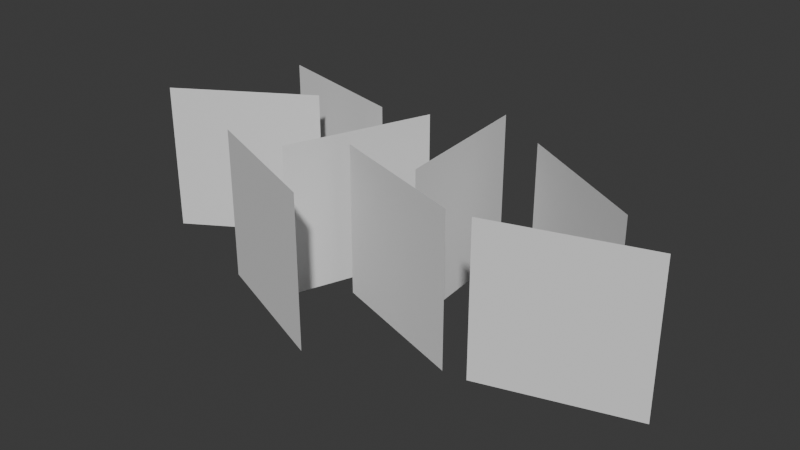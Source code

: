 # Source: more-grass.blend  (saved by Blender 4.2.66; exported with 4.5.12 LTS)
import bpy
from mathutils import Matrix  # noqa: F401  (used for matrix-valued properties, if any)

bpy.ops.wm.read_factory_settings(use_empty=True)
scene = bpy.context.scene
scene.name = 'Scene'

# ---- collections
col_collection = bpy.data.collections.new('Collection'); scene.collection.children.link(col_collection)

# ---- world
world_world = bpy.data.worlds.new('World'); scene.world = world_world
world_world.use_nodes = True; world_world.node_tree.nodes.clear()
_N = world_world.node_tree.nodes; _L = world_world.node_tree.links
n0 = _N.new('ShaderNodeOutputWorld'); n0.name = 'World Output'; n0.location = (300, 300)
n1 = _N.new('ShaderNodeBackground'); n1.name = 'Background'; n1.location = (10, 300)
n1.inputs[0].default_value = (0.05088, 0.05088, 0.05088, 1.0)
_L.new(n1.outputs[0], n0.inputs[0])
n0.is_active_output = True
world_world.color = (0.05088, 0.05088, 0.05088)
world_world.sun_shadow_jitter_overblur = 0.0

# ---- meshes
me_plane_007 = bpy.data.meshes.new('Plane.007')
me_plane_007.from_pydata([(-0.8184, 1.652, 0.0), (-1.514, -0.2232, 0.0), (-0.8184, 1.652, 2.0), (-1.514, -0.2232, 2.0), (-0.9489, 0.3155, 0.0), (0.9489, -0.3155, 0.0), (-0.9489, 0.3155, 2.0), (0.9489, -0.3155, 2.0), (1.263, -0.2886, 0.0), (3.178, 0.2886, 0.0), (1.263, -0.2886, 2.0), (3.178, 0.2886, 2.0), (-0.08779, 2.245, -1.192e-07), (0.08779, 0.2529, -1.192e-07), (-0.08779, 2.245, 2.0), (0.08779, 0.2529, 2.0), (0.7137, 1.741, 0.0), (2.455, 0.7571, 0.0), (0.7137, 1.741, 2.0), (2.455, 0.7571, 2.0), (-4.036, 0.2113, -1.192e-07), (-2.331, 1.257, 0.0), (-4.036, 0.2113, 2.0), (-2.331, 1.257, 2.0), (-2.38, -0.2826, 0.0), (-0.5262, -1.033, -1.192e-07), (-2.38, -0.2826, 2.0), (-0.5262, -1.033, 2.0), (-1.432, 1.46, 0.0), (-3.37, 1.955, 0.0), (-1.432, 1.46, 2.0), (-3.37, 1.955, 2.0)], [], [(0, 1, 3, 2), (4, 5, 7, 6), (8, 9, 11, 10), (12, 13, 15, 14), (16, 17, 19, 18), (20, 21, 23, 22), (24, 25, 27, 26), (28, 29, 31, 30)])
_uv = me_plane_007.uv_layers.new(name='UVMap')
_uv.uv.foreach_set('vector', [0.0, 0.0, 1.0, 0.0, 1.0, 1.0, 0.0, 1.0, 0.0, 0.0, 1.0, 0.0, 1.0, 1.0, 0.0, 1.0, 0.0, 0.0, 1.0, 0.0, 1.0, 1.0, 0.0, 1.0, 0.0, 0.0, 1.0, 0.0, 1.0, 1.0, 0.0, 1.0, 0.0, 0.0, 1.0, 0.0, 1.0, 1.0, 0.0, 1.0, 0.0, 0.0, 1.0, 0.0, 1.0, 1.0, 0.0, 1.0, 0.0, 0.0, 1.0, 0.0, 1.0, 1.0, 0.0, 1.0, 0.0, 0.0, 1.0, 0.0, 1.0, 1.0, 0.0, 1.0])
me_plane_007.update()

# ---- objects
ob_plane_007 = bpy.data.objects.new('Plane.007', me_plane_007)

# ---- transforms, parenting, visibility, modifiers, constraints
ob_plane_007.location = (0.0, 0.0, 0.0)

# ---- collection membership
col_collection.objects.link(ob_plane_007)

# ---- scene / render settings (as saved in the file)
scene.frame_start = 1; scene.frame_end = 250; scene.frame_set(1)
scene.render.engine = 'BLENDER_EEVEE_NEXT'
bpy.context.view_layer.update()

# ---- added for rendering (the .blend has no active camera and no usable light): camera, sun
cam_auto = bpy.data.cameras.new('AutoCamera')
cam_auto.lens = 50.0
cam_auto.sensor_width = 36.0
cam_auto.clip_end = 1000.0
ob_auto_camera = bpy.data.objects.new('AutoCamera', cam_auto)
scene.collection.objects.link(ob_auto_camera)
ob_auto_camera.location = (7.1326, -8.46771, 7.04919)
ob_auto_camera.rotation_euler = (1.09748, -7.21219e-08, 0.694738)
scene.camera = ob_auto_camera
light_auto_sun = bpy.data.lights.new('AutoSun', 'SUN')
light_auto_sun.energy = 3.0
light_auto_sun.angle = 0.0523599
ob_auto_sun = bpy.data.objects.new('AutoSun', light_auto_sun)
scene.collection.objects.link(ob_auto_sun)
ob_auto_sun.rotation_euler = (0.872665, 0.174533, 0.523599)
bpy.context.view_layer.update()
